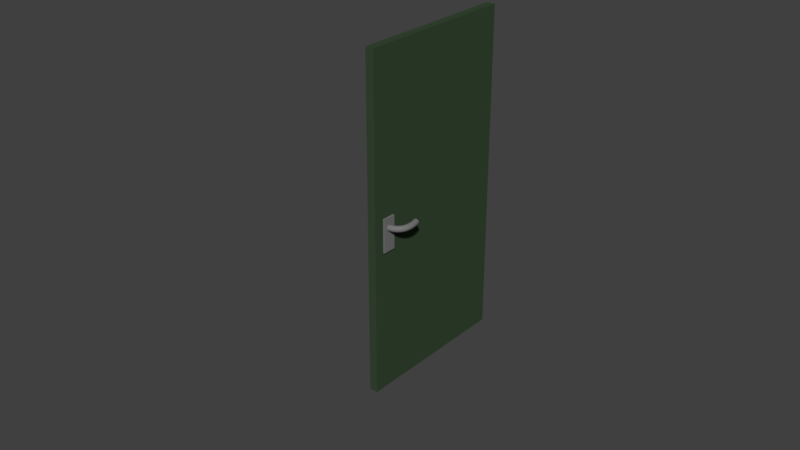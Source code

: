 # Source: BackDoor.blend  (saved by Blender 2.79.0; exported with 4.5.12 LTS)
import bpy
from mathutils import Matrix  # noqa: F401  (used for matrix-valued properties, if any)

bpy.ops.wm.read_factory_settings(use_empty=True)
scene = bpy.context.scene
scene.name = 'Scene'

# ---- collections
col_collection_1 = bpy.data.collections.new('Collection 1'); scene.collection.children.link(col_collection_1)
col_collection_2 = bpy.data.collections.new('Collection 2'); scene.collection.children.link(col_collection_2)
col_collection_2.hide_render = True
col_collection_2.hide_viewport = True

# ---- materials (node trees are filled in below, after node groups)
mat_metal = bpy.data.materials.new('Metal')
mat_metal.alpha_threshold = 0.0
mat_metal.use_transparent_shadow = False
mat_metal.diffuse_color = (0.1845, 0.1845, 0.1845, 1.0)
mat_metal.roughness = 0.5
mat_door = bpy.data.materials.new('Door')
mat_door.alpha_threshold = 0.0
mat_door.use_transparent_shadow = False
mat_door.diffuse_color = (0.03927, 0.06997, 0.03481, 1.0)
mat_door.roughness = 0.5

# ---- material node trees

# ---- world
world_world = bpy.data.worlds.new('World'); scene.world = world_world
world_world.color = (0.05088, 0.05088, 0.05088)
world_world.use_sun_shadow = False
world_world.sun_shadow_jitter_overblur = 0.0
world_world.cycles.sampling_method = 'MANUAL'

# ---- meshes
me_cube = bpy.data.meshes.new('Cube')
me_cube.from_pydata([(-0.035, -0.04, -0.1), (-0.035, -0.04, 0.1), (-0.035, 0.04, -0.1), (-0.035, 0.04, 0.1), (0.035, -0.04, -0.1), (0.035, -0.04, 0.1), (0.035, 0.04, -0.1), (0.035, 0.04, 0.1)], [], [(0, 1, 3, 2), (2, 3, 7, 6), (6, 7, 5, 4), (4, 5, 1, 0), (2, 6, 4, 0), (7, 3, 1, 5)])
me_cube.materials.append(mat_metal)
me_cube.use_remesh_preserve_volume = False
me_cube.use_remesh_preserve_attributes = False
me_cube.use_mirror_vertex_groups = False
me_cube.update()
me_cube_001 = bpy.data.meshes.new('Cube.001')
me_cube_001.from_pydata([(-0.025, -0.45, 0.04444), (-0.025, -0.45, 1.956), (-0.025, 0.45, 0.04444), (-0.025, 0.45, 1.956), (0.025, -0.45, 0.04444), (0.025, -0.45, 1.956), (0.025, 0.45, 0.04444), (0.025, 0.45, 1.956), (-0.025, 0.5, 0.0), (-0.025, -0.5, 0.0), (-0.025, -0.5, 2.0), (-0.025, 0.5, 2.0), (0.025, 0.5, 2.0), (0.025, 0.5, 0.0), (0.025, -0.5, 0.0), (0.025, -0.5, 2.0)], [], [(8, 11, 12, 13), (14, 15, 10, 9), (8, 13, 14, 9), (12, 11, 10, 15), (0, 2, 8, 9), (1, 0, 9, 10), (3, 1, 10, 11), (2, 3, 11, 8), (7, 6, 13, 12), (6, 4, 14, 13), (5, 7, 12, 15), (4, 5, 15, 14), (2, 0, 1, 3), (6, 7, 5, 4)])
_uv = me_cube_001.uv_layers.new(name='UVMap')
_uv.uv.foreach_set('vector', [0.0, 0.0, 0.0, 0.0, 0.0, 0.0, 0.0, 0.0, 0.0, 0.0, 0.0, 0.0, 0.0, 0.0, 0.0, 0.0, 0.0, 0.0, 0.0, 0.0, 0.0, 0.0, 0.0, 0.0, 0.0, 0.0, 0.0, 0.0, 0.0, 0.0, 0.0, 0.0, 0.0, 0.0, 0.0, 0.0, 0.0, 0.0, 0.0, 0.0, 0.0, 0.0, 0.0, 0.0, 0.0, 0.0, 0.0, 0.0, 0.0, 0.0, 0.0, 0.0, 0.0, 0.0, 0.0, 0.0, 0.0, 0.0, 0.0, 0.0, 0.0, 0.0, 0.0, 0.0, 0.0, 0.0, 0.0, 0.0, 0.0, 0.0, 0.0, 0.0, 0.0, 0.0, 0.0, 0.0, 0.0, 0.0, 0.0, 0.0, 0.0, 0.0, 0.0, 0.0, 0.0, 0.0, 0.0, 0.0, 0.0, 0.0, 0.0, 0.0, 0.0, 0.0, 0.0, 0.0, 0.0, 0.0, 0.0, 0.0, 0.0, 0.0, 0.0, 0.0, 0.0, 0.0, 0.0, 0.0, 0.0, 0.0, 0.0, 0.0])
_uv.active_render = True
_uv = me_cube_001.uv_layers.new(name='UVMap.001')
_uv.uv.foreach_set('vector', [0.0, 0.0, 0.0, 0.0, 0.0, 0.0, 0.0, 0.0, 0.0, 0.0, 0.0, 0.0, 0.0, 0.0, 0.0, 0.0, 0.0, 0.0, 0.0, 0.0, 0.0, 0.0, 0.0, 0.0, 0.0, 0.0, 0.0, 0.0, 0.0, 0.0, 0.0, 0.0, 0.0, 0.0, 0.0, 0.0, 0.0, 0.0, 0.0, 0.0, 0.0, 0.0, 0.0, 0.0, 0.0, 0.0, 0.0, 0.0, 0.0, 0.0, 0.0, 0.0, 0.0, 0.0, 0.0, 0.0, 0.0, 0.0, 0.0, 0.0, 0.0, 0.0, 0.0, 0.0, 0.0, 0.0, 0.0, 0.0, 0.0, 0.0, 0.0, 0.0, 0.0, 0.0, 0.0, 0.0, 0.0, 0.0, 0.0, 0.0, 0.0, 0.0, 0.0, 0.0, 0.0, 0.0, 0.0, 0.0, 0.0, 0.0, 0.0, 0.0, 0.0, 0.0, 0.0, 0.0, 0.0, 0.0, 0.0, 0.0, 0.0, 0.0, 0.0, 0.0, 0.0, 0.0, 0.0, 0.0, 0.0, 0.0, 0.0, 0.0])
me_cube_001.materials.append(mat_door)
me_cube_001.use_remesh_preserve_volume = False
me_cube_001.use_remesh_preserve_attributes = False
me_cube_001.use_mirror_vertex_groups = False
me_cube_001.update()

# ---- curves / text
cu_beziercurve = bpy.data.curves.new('BezierCurve', 'CURVE')
cu_beziercurve.dimensions = '3D'
_sp = cu_beziercurve.splines.new('BEZIER'); _sp.bezier_points.add(1)
_sp.bezier_points.foreach_set('co', [0.0, 0.0, 0.0, 0.09882, 0.1434, -0.0002123])
_sp.bezier_points.foreach_set('handle_left', [-0.9926, 0.1212, -0.0001793, 0.09882, 0.1434, -0.0002123])
_sp.bezier_points.foreach_set('handle_right', [0.1538, -0.01878, 2.779e-05, 0.09882, 0.1434, -0.0002123])
for _p, _l, _r in zip(_sp.bezier_points, ['ALIGNED', 'ALIGNED'], ['ALIGNED', 'ALIGNED']): _p.handle_left_type = _l; _p.handle_right_type = _r
_sp.order_u = 0
_sp.order_v = 0
cu_beziercurve.materials.append(mat_metal)
cu_beziercurve.use_path = True
cu_beziercurve.use_path_clamp = True
cu_beziercurve.bevel_mode = 'OBJECT'
cu_beziercurve.bevel_resolution = 0
cu_beziercurve.fill_mode = 'FULL'
cu_beziercurve.use_fill_caps = True
cu_beziercircle = bpy.data.curves.new('BezierCircle', 'CURVE')
cu_beziercircle.dimensions = '3D'
_sp = cu_beziercircle.splines.new('BEZIER'); _sp.bezier_points.add(3)
_sp.bezier_points.foreach_set('co', [-1.0, 0.0, 0.0, 0.0, 1.0, 0.0, 1.0, 0.0, 0.0, 0.0, -1.0, 0.0])
_sp.bezier_points.foreach_set('handle_left', [-1.0, -0.5521, 0.0, -0.5521, 1.0, 0.0, 1.0, 0.5521, 0.0, 0.5521, -1.0, 0.0])
_sp.bezier_points.foreach_set('handle_right', [-1.0, 0.5521, 0.0, 0.5521, 1.0, 0.0, 1.0, -0.5521, 0.0, -0.5521, -1.0, 0.0])
for _p, _l, _r in zip(_sp.bezier_points, ['AUTO', 'AUTO', 'AUTO', 'AUTO'], ['AUTO', 'AUTO', 'AUTO', 'AUTO']): _p.handle_left_type = _l; _p.handle_right_type = _r
_sp.order_u = 0
_sp.order_v = 0
_sp.use_cyclic_u = True
cu_beziercircle.materials.append(mat_metal)
cu_beziercircle.use_path = True
cu_beziercircle.use_path_clamp = True
cu_beziercircle.bevel_resolution = 0
cu_beziercircle.fill_mode = 'HALF'

# ---- objects
ob_cube_001 = bpy.data.objects.new('Cube.001', me_cube)
ob_beziercurve = bpy.data.objects.new('BezierCurve', cu_beziercurve)
ob_cube = bpy.data.objects.new('Cube', me_cube_001)
ob_beziercircle = bpy.data.objects.new('BezierCircle', cu_beziercircle)

# ---- transforms, parenting, visibility, modifiers, constraints
ob_cube_001.location = (0.02, -0.897, 0.9601)
ob_cube_001.lineart.crease_threshold = 0.0
ob_beziercurve.location = (0.02, -0.9, 1.0)
ob_beziercurve.rotation_euler = (-0.00148, 0.0, 0.0)
ob_beziercurve.lineart.crease_threshold = 0.0
_m = ob_beziercurve.modifiers.new('Mirror', 'MIRROR')
ob_cube.location = (0.02, -0.5, 0.0)
ob_cube.lineart.crease_threshold = 0.0
ob_beziercircle.location = (0.0, 0.0, 0.0)
ob_beziercircle.scale = (0.01801, 0.01801, 0.01801)
ob_beziercircle.lineart.crease_threshold = 0.0
cu_beziercurve.bevel_object = ob_beziercircle

# ---- collection membership
col_collection_1.objects.link(ob_cube_001)
col_collection_1.objects.link(ob_beziercurve)
col_collection_1.objects.link(ob_cube)
col_collection_2.objects.link(ob_beziercircle)

# ---- scene / render settings (as saved in the file)
scene.frame_start = 1; scene.frame_end = 60; scene.frame_set(59)
scene.render.engine = 'BLENDER_EEVEE_NEXT'
scene.render.resolution_percentage = 50
scene.render.fps = 60
scene.render.dither_intensity = 0.0
scene.cycles.use_denoising = False
scene.cycles.samples = 128
scene.cycles.sampling_pattern = 'TABULATED_SOBOL'
scene.cycles.use_adaptive_sampling = False
scene.cycles.use_light_tree = False
scene.cycles.blur_glossy = 0.0
scene.cycles.sample_clamp_indirect = 0.0
scene.view_settings.view_transform = 'Standard'
bpy.context.view_layer.update()

# ---- added for rendering (the .blend has no active camera and no usable light): camera, sun
cam_auto = bpy.data.cameras.new('AutoCamera')
cam_auto.lens = 50.0
cam_auto.sensor_width = 36.0
cam_auto.clip_end = 1000.0
ob_auto_camera = bpy.data.objects.new('AutoCamera', cam_auto)
scene.collection.objects.link(ob_auto_camera)
ob_auto_camera.location = (3.41693, -4.84531, 3.66975)
ob_auto_camera.rotation_euler = (1.09748, -7.21219e-08, 0.694738)
scene.camera = ob_auto_camera
light_auto_sun = bpy.data.lights.new('AutoSun', 'SUN')
light_auto_sun.energy = 3.0
light_auto_sun.angle = 0.0523599
ob_auto_sun = bpy.data.objects.new('AutoSun', light_auto_sun)
scene.collection.objects.link(ob_auto_sun)
ob_auto_sun.rotation_euler = (0.872665, 0.174533, 0.523599)
bpy.context.view_layer.update()
